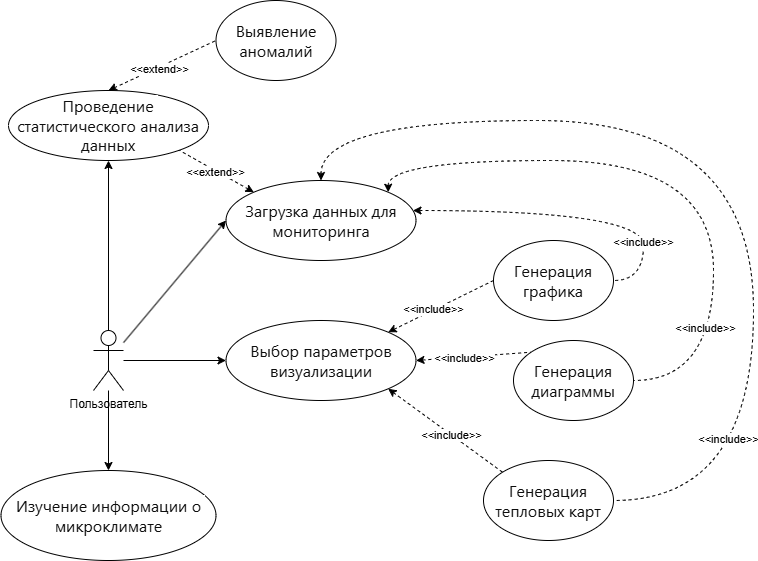

The diagram above was exported from draw.io. Its source (the exported page's mxGraphModel, read from the mxfile embedded in the PNG):
<mxGraphModel dx="1511" dy="787" grid="1" gridSize="10" guides="1" tooltips="1" connect="1" arrows="1" fold="1" page="1" pageScale="1" pageWidth="827" pageHeight="1169" math="0" shadow="0">
  <root>
    <mxCell id="0" />
    <mxCell id="1" parent="0" />
    <mxCell id="X-8roIrKd8uSb25Af5d3-11" style="rounded=0;orthogonalLoop=1;jettySize=auto;html=1;entryX=0;entryY=0.5;entryDx=0;entryDy=0;" parent="1" source="X-8roIrKd8uSb25Af5d3-1" target="X-8roIrKd8uSb25Af5d3-3" edge="1">
      <mxGeometry relative="1" as="geometry" />
    </mxCell>
    <mxCell id="X-8roIrKd8uSb25Af5d3-12" style="rounded=0;orthogonalLoop=1;jettySize=auto;html=1;entryX=0;entryY=0.5;entryDx=0;entryDy=0;" parent="1" source="X-8roIrKd8uSb25Af5d3-1" target="X-8roIrKd8uSb25Af5d3-5" edge="1">
      <mxGeometry relative="1" as="geometry" />
    </mxCell>
    <mxCell id="X-8roIrKd8uSb25Af5d3-13" style="rounded=0;orthogonalLoop=1;jettySize=auto;html=1;entryX=0.5;entryY=0;entryDx=0;entryDy=0;" parent="1" source="X-8roIrKd8uSb25Af5d3-1" target="X-8roIrKd8uSb25Af5d3-2" edge="1">
      <mxGeometry relative="1" as="geometry" />
    </mxCell>
    <mxCell id="X-8roIrKd8uSb25Af5d3-37" style="edgeStyle=orthogonalEdgeStyle;rounded=0;orthogonalLoop=1;jettySize=auto;html=1;entryX=0.5;entryY=1;entryDx=0;entryDy=0;" parent="1" source="X-8roIrKd8uSb25Af5d3-1" target="X-8roIrKd8uSb25Af5d3-4" edge="1">
      <mxGeometry relative="1" as="geometry" />
    </mxCell>
    <mxCell id="X-8roIrKd8uSb25Af5d3-1" value="Пользователь" style="shape=umlActor;verticalLabelPosition=bottom;verticalAlign=top;html=1;outlineConnect=0;" parent="1" vertex="1">
      <mxGeometry x="40" y="410" width="30" height="60" as="geometry" />
    </mxCell>
    <mxCell id="X-8roIrKd8uSb25Af5d3-2" value="&lt;span style=&quot;color: rgb(13, 13, 13); font-family: ui-sans-serif, -apple-system, system-ui, &amp;quot;Segoe UI&amp;quot;, Roboto, Ubuntu, Cantarell, &amp;quot;Noto Sans&amp;quot;, sans-serif, Helvetica, &amp;quot;Apple Color Emoji&amp;quot;, Arial, &amp;quot;Segoe UI Emoji&amp;quot;, &amp;quot;Segoe UI Symbol&amp;quot;; font-size: 16px; text-align: left; white-space-collapse: preserve; background-color: rgb(255, 255, 255);&quot;&gt;Изучение информации о микроклимате&lt;/span&gt;" style="ellipse;whiteSpace=wrap;html=1;" parent="1" vertex="1">
      <mxGeometry x="-52.5" y="550" width="215" height="90" as="geometry" />
    </mxCell>
    <mxCell id="X-8roIrKd8uSb25Af5d3-19" style="rounded=0;orthogonalLoop=1;jettySize=auto;html=1;entryX=0;entryY=0.5;entryDx=0;entryDy=0;exitX=1;exitY=0;exitDx=0;exitDy=0;startArrow=classic;startFill=1;endArrow=none;endFill=0;dashed=1;" parent="1" source="X-8roIrKd8uSb25Af5d3-5" target="X-8roIrKd8uSb25Af5d3-8" edge="1">
      <mxGeometry relative="1" as="geometry" />
    </mxCell>
    <mxCell id="X-8roIrKd8uSb25Af5d3-22" value="&amp;lt;&amp;lt;include&amp;gt;&amp;gt;" style="edgeLabel;html=1;align=center;verticalAlign=middle;resizable=0;points=[];rotation=0;" parent="X-8roIrKd8uSb25Af5d3-19" vertex="1" connectable="0">
      <mxGeometry x="-0.1558" y="1" relative="1" as="geometry">
        <mxPoint as="offset" />
      </mxGeometry>
    </mxCell>
    <mxCell id="X-8roIrKd8uSb25Af5d3-20" style="rounded=0;orthogonalLoop=1;jettySize=auto;html=1;entryX=0;entryY=0;entryDx=0;entryDy=0;exitX=1;exitY=0.5;exitDx=0;exitDy=0;startArrow=classic;startFill=1;endArrow=none;endFill=0;dashed=1;" parent="1" source="X-8roIrKd8uSb25Af5d3-5" target="X-8roIrKd8uSb25Af5d3-9" edge="1">
      <mxGeometry relative="1" as="geometry" />
    </mxCell>
    <mxCell id="X-8roIrKd8uSb25Af5d3-23" value="&amp;lt;&amp;lt;include&amp;gt;&amp;gt;" style="edgeLabel;html=1;align=center;verticalAlign=middle;resizable=0;points=[];" parent="X-8roIrKd8uSb25Af5d3-20" vertex="1" connectable="0">
      <mxGeometry x="-0.164" y="-1" relative="1" as="geometry">
        <mxPoint as="offset" />
      </mxGeometry>
    </mxCell>
    <mxCell id="X-8roIrKd8uSb25Af5d3-21" style="rounded=0;orthogonalLoop=1;jettySize=auto;html=1;entryX=0;entryY=0;entryDx=0;entryDy=0;exitX=1;exitY=1;exitDx=0;exitDy=0;startArrow=classic;startFill=1;endArrow=none;endFill=0;dashed=1;" parent="1" source="X-8roIrKd8uSb25Af5d3-5" target="X-8roIrKd8uSb25Af5d3-10" edge="1">
      <mxGeometry relative="1" as="geometry" />
    </mxCell>
    <mxCell id="X-8roIrKd8uSb25Af5d3-24" value="&amp;lt;&amp;lt;include&amp;gt;&amp;gt;" style="edgeLabel;html=1;align=center;verticalAlign=middle;resizable=0;points=[];rotation=0;" parent="X-8roIrKd8uSb25Af5d3-21" vertex="1" connectable="0">
      <mxGeometry x="0.0954" relative="1" as="geometry">
        <mxPoint as="offset" />
      </mxGeometry>
    </mxCell>
    <mxCell id="X-8roIrKd8uSb25Af5d3-25" style="edgeStyle=orthogonalEdgeStyle;rounded=0;orthogonalLoop=1;jettySize=auto;html=1;entryX=1;entryY=0.5;entryDx=0;entryDy=0;curved=1;startArrow=classic;startFill=1;endArrow=none;endFill=0;dashed=1;" parent="1" source="X-8roIrKd8uSb25Af5d3-3" target="X-8roIrKd8uSb25Af5d3-8" edge="1">
      <mxGeometry relative="1" as="geometry">
        <Array as="points">
          <mxPoint x="590" y="290" />
          <mxPoint x="590" y="360" />
        </Array>
      </mxGeometry>
    </mxCell>
    <mxCell id="X-8roIrKd8uSb25Af5d3-30" value="&amp;lt;&amp;lt;include&amp;gt;&amp;gt;" style="edgeLabel;html=1;align=center;verticalAlign=middle;resizable=0;points=[];" parent="X-8roIrKd8uSb25Af5d3-25" vertex="1" connectable="0">
      <mxGeometry x="0.5864" y="-1" relative="1" as="geometry">
        <mxPoint as="offset" />
      </mxGeometry>
    </mxCell>
    <mxCell id="X-8roIrKd8uSb25Af5d3-26" style="edgeStyle=orthogonalEdgeStyle;rounded=0;orthogonalLoop=1;jettySize=auto;html=1;entryX=1;entryY=0.5;entryDx=0;entryDy=0;curved=1;startArrow=classic;startFill=1;endArrow=none;endFill=0;exitX=1;exitY=0;exitDx=0;exitDy=0;dashed=1;" parent="1" source="X-8roIrKd8uSb25Af5d3-3" target="X-8roIrKd8uSb25Af5d3-9" edge="1">
      <mxGeometry relative="1" as="geometry">
        <Array as="points">
          <mxPoint x="335" y="240" />
          <mxPoint x="660" y="240" />
          <mxPoint x="660" y="460" />
        </Array>
      </mxGeometry>
    </mxCell>
    <mxCell id="X-8roIrKd8uSb25Af5d3-31" value="&amp;lt;&amp;lt;include&amp;gt;&amp;gt;" style="edgeLabel;html=1;align=center;verticalAlign=middle;resizable=0;points=[];" parent="X-8roIrKd8uSb25Af5d3-26" vertex="1" connectable="0">
      <mxGeometry x="0.5968" y="-9" relative="1" as="geometry">
        <mxPoint as="offset" />
      </mxGeometry>
    </mxCell>
    <mxCell id="X-8roIrKd8uSb25Af5d3-27" style="edgeStyle=orthogonalEdgeStyle;rounded=0;orthogonalLoop=1;jettySize=auto;html=1;entryX=1;entryY=0.5;entryDx=0;entryDy=0;curved=1;startArrow=classic;startFill=1;endArrow=none;endFill=0;dashed=1;" parent="1" source="X-8roIrKd8uSb25Af5d3-3" target="X-8roIrKd8uSb25Af5d3-10" edge="1">
      <mxGeometry relative="1" as="geometry">
        <Array as="points">
          <mxPoint x="268" y="200" />
          <mxPoint x="700" y="200" />
          <mxPoint x="700" y="580" />
        </Array>
      </mxGeometry>
    </mxCell>
    <mxCell id="X-8roIrKd8uSb25Af5d3-28" value="&lt;span style=&quot;color: rgba(0, 0, 0, 0); font-family: monospace; font-size: 0px; text-align: start; background-color: rgb(251, 251, 251);&quot;&gt;%3CmxGraphModel%3E%3Croot%3E%3CmxCell%20id%3D%220%22%2F%3E%3CmxCell%20id%3D%221%22%20parent%3D%220%22%2F%3E%3CmxCell%20id%3D%222%22%20value%3D%22%26amp%3Blt%3B%26amp%3Blt%3Binclude%26amp%3Bgt%3B%26amp%3Bgt%3B%22%20style%3D%22edgeLabel%3Bhtml%3D1%3Balign%3Dcenter%3BverticalAlign%3Dmiddle%3Bresizable%3D0%3Bpoints%3D%5B%5D%3Brotation%3D0%3B%22%20vertex%3D%221%22%20connectable%3D%220%22%20parent%3D%221%22%3E%3CmxGeometry%20x%3D%22386.55007302184526%22%20y%3D%22400.8073942761662%22%20as%3D%22geometry%22%2F%3E%3C%2FmxCell%3E%3C%2Froot%3E%3C%2FmxGraphModel%3E&lt;/span&gt;" style="edgeLabel;html=1;align=center;verticalAlign=middle;resizable=0;points=[];" parent="X-8roIrKd8uSb25Af5d3-27" vertex="1" connectable="0">
      <mxGeometry x="-0.588" y="-2" relative="1" as="geometry">
        <mxPoint as="offset" />
      </mxGeometry>
    </mxCell>
    <mxCell id="X-8roIrKd8uSb25Af5d3-32" value="&amp;lt;&amp;lt;include&amp;gt;&amp;gt;" style="edgeLabel;html=1;align=center;verticalAlign=middle;resizable=0;points=[];" parent="X-8roIrKd8uSb25Af5d3-27" vertex="1" connectable="0">
      <mxGeometry x="0.601" y="-26" relative="1" as="geometry">
        <mxPoint as="offset" />
      </mxGeometry>
    </mxCell>
    <mxCell id="X-8roIrKd8uSb25Af5d3-33" style="rounded=0;orthogonalLoop=1;jettySize=auto;html=1;entryX=1;entryY=1;entryDx=0;entryDy=0;exitX=0;exitY=0;exitDx=0;exitDy=0;startArrow=classic;startFill=1;endArrow=none;endFill=0;dashed=1;" parent="1" source="X-8roIrKd8uSb25Af5d3-3" target="X-8roIrKd8uSb25Af5d3-4" edge="1">
      <mxGeometry relative="1" as="geometry" />
    </mxCell>
    <mxCell id="X-8roIrKd8uSb25Af5d3-34" value="&amp;lt;&amp;lt;extend&amp;gt;&amp;gt;" style="edgeLabel;html=1;align=center;verticalAlign=middle;resizable=0;points=[];" parent="X-8roIrKd8uSb25Af5d3-33" vertex="1" connectable="0">
      <mxGeometry x="0.0177" y="1" relative="1" as="geometry">
        <mxPoint as="offset" />
      </mxGeometry>
    </mxCell>
    <mxCell id="X-8roIrKd8uSb25Af5d3-3" value="&lt;span style=&quot;color: rgb(13, 13, 13); font-family: ui-sans-serif, -apple-system, system-ui, &amp;quot;Segoe UI&amp;quot;, Roboto, Ubuntu, Cantarell, &amp;quot;Noto Sans&amp;quot;, sans-serif, Helvetica, &amp;quot;Apple Color Emoji&amp;quot;, Arial, &amp;quot;Segoe UI Emoji&amp;quot;, &amp;quot;Segoe UI Symbol&amp;quot;; font-size: 16px; text-align: left; white-space-collapse: preserve; background-color: rgb(255, 255, 255);&quot;&gt;Загрузка данных для мониторинга&lt;/span&gt;" style="ellipse;whiteSpace=wrap;html=1;" parent="1" vertex="1">
      <mxGeometry x="172.5" y="260" width="190" height="80" as="geometry" />
    </mxCell>
    <mxCell id="X-8roIrKd8uSb25Af5d3-35" style="rounded=0;orthogonalLoop=1;jettySize=auto;html=1;entryX=0;entryY=0.5;entryDx=0;entryDy=0;exitX=0.5;exitY=0;exitDx=0;exitDy=0;startArrow=classic;startFill=1;endArrow=none;endFill=0;dashed=1;" parent="1" source="X-8roIrKd8uSb25Af5d3-4" target="X-8roIrKd8uSb25Af5d3-6" edge="1">
      <mxGeometry relative="1" as="geometry">
        <mxPoint x="-90" y="200" as="targetPoint" />
      </mxGeometry>
    </mxCell>
    <mxCell id="X-8roIrKd8uSb25Af5d3-41" value="&amp;lt;&amp;lt;extend&amp;gt;&amp;gt;" style="edgeLabel;html=1;align=center;verticalAlign=middle;resizable=0;points=[];" parent="X-8roIrKd8uSb25Af5d3-35" vertex="1" connectable="0">
      <mxGeometry x="-0.0634" y="-2" relative="1" as="geometry">
        <mxPoint x="-1" as="offset" />
      </mxGeometry>
    </mxCell>
    <mxCell id="X-8roIrKd8uSb25Af5d3-4" value="&lt;span style=&quot;color: rgb(13, 13, 13); font-family: ui-sans-serif, -apple-system, system-ui, &amp;quot;Segoe UI&amp;quot;, Roboto, Ubuntu, Cantarell, &amp;quot;Noto Sans&amp;quot;, sans-serif, Helvetica, &amp;quot;Apple Color Emoji&amp;quot;, Arial, &amp;quot;Segoe UI Emoji&amp;quot;, &amp;quot;Segoe UI Symbol&amp;quot;; font-size: 16px; text-align: left; white-space-collapse: preserve; background-color: rgb(255, 255, 255);&quot;&gt;Проведение статистического анализа данных&lt;/span&gt;" style="ellipse;whiteSpace=wrap;html=1;" parent="1" vertex="1">
      <mxGeometry x="-45" y="170" width="200" height="70" as="geometry" />
    </mxCell>
    <mxCell id="X-8roIrKd8uSb25Af5d3-5" value="&lt;span style=&quot;color: rgb(13, 13, 13); font-family: ui-sans-serif, -apple-system, system-ui, &amp;quot;Segoe UI&amp;quot;, Roboto, Ubuntu, Cantarell, &amp;quot;Noto Sans&amp;quot;, sans-serif, Helvetica, &amp;quot;Apple Color Emoji&amp;quot;, Arial, &amp;quot;Segoe UI Emoji&amp;quot;, &amp;quot;Segoe UI Symbol&amp;quot;; font-size: 16px; text-align: left; white-space-collapse: preserve; background-color: rgb(255, 255, 255);&quot;&gt;Выбор параметров визуализации&lt;/span&gt;" style="ellipse;whiteSpace=wrap;html=1;" parent="1" vertex="1">
      <mxGeometry x="172.5" y="400" width="190" height="80" as="geometry" />
    </mxCell>
    <mxCell id="X-8roIrKd8uSb25Af5d3-6" value="&lt;span style=&quot;color: rgb(13, 13, 13); font-family: ui-sans-serif, -apple-system, system-ui, &amp;quot;Segoe UI&amp;quot;, Roboto, Ubuntu, Cantarell, &amp;quot;Noto Sans&amp;quot;, sans-serif, Helvetica, &amp;quot;Apple Color Emoji&amp;quot;, Arial, &amp;quot;Segoe UI Emoji&amp;quot;, &amp;quot;Segoe UI Symbol&amp;quot;; font-size: 16px; text-align: left; white-space-collapse: preserve; background-color: rgb(255, 255, 255);&quot;&gt;Выявление аномалий&lt;/span&gt;" style="ellipse;whiteSpace=wrap;html=1;" parent="1" vertex="1">
      <mxGeometry x="162.5" y="80" width="120" height="80" as="geometry" />
    </mxCell>
    <mxCell id="X-8roIrKd8uSb25Af5d3-8" value="&lt;span style=&quot;color: rgb(13, 13, 13); font-family: ui-sans-serif, -apple-system, system-ui, &amp;quot;Segoe UI&amp;quot;, Roboto, Ubuntu, Cantarell, &amp;quot;Noto Sans&amp;quot;, sans-serif, Helvetica, &amp;quot;Apple Color Emoji&amp;quot;, Arial, &amp;quot;Segoe UI Emoji&amp;quot;, &amp;quot;Segoe UI Symbol&amp;quot;; font-size: 16px; text-align: left; white-space-collapse: preserve; background-color: rgb(255, 255, 255);&quot;&gt;Генерация графика&lt;/span&gt;" style="ellipse;whiteSpace=wrap;html=1;" parent="1" vertex="1">
      <mxGeometry x="440" y="320" width="120" height="80" as="geometry" />
    </mxCell>
    <mxCell id="X-8roIrKd8uSb25Af5d3-9" value="&lt;span style=&quot;color: rgb(13, 13, 13); font-family: ui-sans-serif, -apple-system, system-ui, &amp;quot;Segoe UI&amp;quot;, Roboto, Ubuntu, Cantarell, &amp;quot;Noto Sans&amp;quot;, sans-serif, Helvetica, &amp;quot;Apple Color Emoji&amp;quot;, Arial, &amp;quot;Segoe UI Emoji&amp;quot;, &amp;quot;Segoe UI Symbol&amp;quot;; font-size: 16px; text-align: left; white-space-collapse: preserve; background-color: rgb(255, 255, 255);&quot;&gt;Генерация диаграммы&lt;/span&gt;" style="ellipse;whiteSpace=wrap;html=1;" parent="1" vertex="1">
      <mxGeometry x="460" y="420" width="120" height="80" as="geometry" />
    </mxCell>
    <mxCell id="X-8roIrKd8uSb25Af5d3-10" value="&lt;span style=&quot;color: rgb(13, 13, 13); font-family: ui-sans-serif, -apple-system, system-ui, &amp;quot;Segoe UI&amp;quot;, Roboto, Ubuntu, Cantarell, &amp;quot;Noto Sans&amp;quot;, sans-serif, Helvetica, &amp;quot;Apple Color Emoji&amp;quot;, Arial, &amp;quot;Segoe UI Emoji&amp;quot;, &amp;quot;Segoe UI Symbol&amp;quot;; font-size: 16px; text-align: left; white-space-collapse: preserve; background-color: rgb(255, 255, 255);&quot;&gt;Генерация тепловых карт&lt;/span&gt;" style="ellipse;whiteSpace=wrap;html=1;" parent="1" vertex="1">
      <mxGeometry x="430" y="540" width="130" height="80" as="geometry" />
    </mxCell>
  </root>
</mxGraphModel>